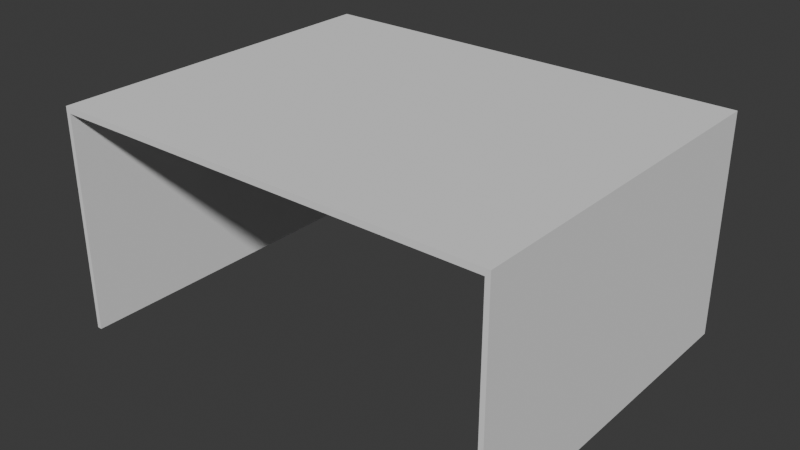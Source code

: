 # Source: LivingRoom.blend  (saved by Blender 5.1.30; exported with 4.5.12 LTS)
import bpy
from mathutils import Matrix  # noqa: F401  (used for matrix-valued properties, if any)

bpy.ops.wm.read_factory_settings(use_empty=True)
scene = bpy.context.scene
scene.name = 'Scene'

# ---- collections
col_collection = bpy.data.collections.new('Collection'); scene.collection.children.link(col_collection)

# ---- world
world_world = bpy.data.worlds.new('World'); scene.world = world_world
world_world.use_nodes = True; world_world.node_tree.nodes.clear()
_N = world_world.node_tree.nodes; _L = world_world.node_tree.links
n0 = _N.new('ShaderNodeOutputWorld'); n0.name = 'World Output'; n0.location = (200, 100)
n1 = _N.new('ShaderNodeBackground'); n1.name = 'Background'; n1.location = (-200, 100)
n1.inputs[0].default_value = (0.05088, 0.05088, 0.05088, 1.0)
_L.new(n1.outputs[0], n0.inputs[0])
n0.is_active_output = True
world_world.color = (0.05088, 0.05088, 0.05088)
world_world.sun_shadow_jitter_overblur = 0.0

# ---- meshes
me_mesh = bpy.data.meshes.new('Mesh')
me_mesh.from_pydata([(-250.0, 250.0, -200.0), (-193.0, 0.0, -193.7), (-103.0, 208.0, -200.0), (250.0, 250.0, -200.0), (115.0, 208.0, -200.0), (-250.0, 0.0, -200.0), (-193.0, 0.0, -200.0), (-193.0, 208.0, -200.0), (-103.0, 208.0, -193.7), (-244.8, 243.3, -193.7), (244.8, 243.3, -193.7), (115.0, 208.0, -193.7), (115.0, 0.0, -193.7), (-103.0, 0.0, -193.7), (-103.0, 0.0, -200.0), (115.0, 0.0, -200.0), (-193.0, 208.0, -193.7), (250.0, 0.0, -200.0), (205.0, 0.0, -200.0), (244.8, 0.0, -193.7), (205.0, 0.0, -193.7), (205.0, 208.0, -200.0), (205.0, 208.0, -193.7), (250.0, 250.0, 200.0), (-250.0, 0.0, 200.0), (-244.8, 0.0, 200.0), (250.0, 0.0, 200.0), (-250.0, 250.0, 200.0), (-244.8, 0.0, -193.7), (-244.8, 243.3, 200.0), (244.8, 243.3, 200.0), (244.8, 0.0, 200.0)], [], [(2, 7, 6, 5, 0, 3, 17, 18, 21, 4, 15, 14), (28, 25, 24, 5, 6, 1), (26, 31, 19, 20, 18, 17), (9, 28, 1, 16, 8, 13, 12, 11, 22, 20, 19, 10), (30, 31, 26, 23, 27, 24, 25, 29), (15, 12, 13, 14), (2, 14, 13, 8), (16, 1, 6, 7), (2, 8, 16, 7), (18, 20, 22, 21), (11, 12, 15, 4), (21, 22, 11, 4), (17, 3, 23, 26), (24, 27, 0, 5), (23, 3, 0, 27), (19, 31, 30, 10), (29, 25, 28, 9), (10, 30, 29, 9)])
me_mesh.polygons.foreach_set('use_smooth', [True] * 18)
_k = set([(0, 3), (0, 5), (0, 27), (1, 6), (1, 16), (1, 28), (2, 7), (2, 8), (2, 14), (3, 17), (3, 23), (4, 11), (4, 15), (4, 21), (5, 6), (5, 24), (6, 7), (7, 16), (8, 13), (8, 16), (9, 10), (9, 28), (9, 29), (10, 19), (10, 30), (11, 12), (11, 22), (12, 13), (12, 15), (13, 14), (14, 15), (17, 18), (17, 26), (18, 20), (18, 21), (19, 20), (19, 31), (20, 22), (21, 22), (23, 26), (23, 27), (24, 25), (24, 27), (25, 28), (25, 29), (26, 31), (29, 30), (30, 31)])
me_mesh.attributes.new('sharp_edge', 'BOOLEAN', 'EDGE').data.foreach_set('value', [ (min(e.vertices), max(e.vertices)) in _k for e in me_mesh.edges])
_uv = me_mesh.uv_layers.new(name='UVW')
_uv.uv.foreach_set('vector', [0.7059, 0.8319, 0.8859, 0.8319, 0.8859, 0.0, 1.0, 0.0, 1.0, 1.0, 0.0, 1.0, 0.0, 0.0, 0.08992, 0.0, 0.08992, 0.8319, 0.2699, 0.8319, 0.2699, 0.0, 0.7059, 0.0, 0.01039, 0.01581, 0.01039, 1.0, 0.0, 1.0, 0.0, 0.0, 0.1141, 0.0, 0.1141, 0.01581, 1.0, 1.0, 0.9896, 1.0, 0.9896, 0.01581, 0.9101, 0.01581, 0.9101, 0.0, 1.0, 0.0, 1.0, 1.0, 1.0, 0.1331, 0.8941, 0.1331, 0.8941, 0.8741, 0.7103, 0.8741, 0.7103, 0.1331, 0.265, 0.1331, 0.265, 0.8741, 0.08122, 0.8741, 0.08122, 0.1331, 0.0, 0.1331, 0.0, 1.0, 0.9896, 0.9732, 0.9896, 0.0, 1.0, 0.0, 1.0, 1.0, 0.0, 1.0, 0.0, 0.0, 0.01039, 0.0, 0.01039, 0.9732, 0.7301, 0.0, 0.7301, 0.01581, 0.2941, 0.01581, 0.2941, 0.0, 0.6505, 1.0, 0.6505, 0.009604, 0.5872, 0.009604, 0.5872, 1.0, 0.4128, 1.0, 0.4128, 0.009604, 0.3495, 0.009604, 0.3495, 1.0, 1.0, 0.6505, 1.0, 0.5872, 0.0, 0.5872, 0.0, 0.6505, 0.6505, 0.009604, 0.5872, 0.009604, 0.5872, 1.0, 0.6505, 1.0, 0.4128, 1.0, 0.4128, 0.009604, 0.3495, 0.009604, 0.3495, 1.0, 1.0, 0.6505, 1.0, 0.5872, 0.0, 0.5872, 0.0, 0.6505, 1.0, 0.0, 1.0, 1.0, 0.0, 1.0, 0.0, 0.0, 1.0, 0.0, 1.0, 1.0, 0.0, 1.0, 0.0, 0.0, 1.0, 0.0, 1.0, 1.0, 0.0, 1.0, 0.0, 0.0, 1.0, 0.1331, 0.04142, 0.1331, 0.04142, 1.0, 1.0, 1.0, 0.9586, 1.0, 0.9586, 0.1331, 0.0, 0.1331, 0.0, 1.0, 1.0, 1.0, 1.0, 0.04142, 0.0, 0.04142, 0.0, 1.0])
me_mesh.update()
me_mesh.normals_split_custom_set([tuple(v) for v in zip(*[iter([0.0, 0.0, -1.0, 0.0, 0.0, -1.0, 0.0, 0.0, -1.0, 0.0, 0.0, -1.0, 0.0, 0.0, -1.0, 0.0, 0.0, -1.0, 0.0, 0.0, -1.0, 0.0, 0.0, -1.0, 0.0, 0.0, -1.0, 0.0, 0.0, -1.0, 0.0, 0.0, -1.0, 0.0, 0.0, -1.0, 0.0, -1.0, 0.0, 0.0, -1.0, 0.0, 0.0, -1.0, 0.0, 0.0, -1.0, 0.0, 0.0, -1.0, 0.0, 0.0, -1.0, 0.0, 0.0, -1.0, 0.0, 0.0, -1.0, 0.0, 0.0, -1.0, 0.0, 0.0, -1.0, 0.0, 0.0, -1.0, 0.0, 0.0, -1.0, 0.0, 0.0, 0.0, 1.0, 0.0, 0.0, 1.0, 0.0, 0.0, 1.0, 0.0, 0.0, 1.0, 0.0, 0.0, 1.0, 0.0, 0.0, 1.0, 0.0, 0.0, 1.0, 0.0, 0.0, 1.0, 0.0, 0.0, 1.0, 0.0, 0.0, 1.0, 0.0, 0.0, 1.0, 0.0, 0.0, 1.0, 0.0, 0.0, 1.0, 0.0, 0.0, 1.0, 0.0, 0.0, 1.0, 0.0, 0.0, 1.0, 0.0, 0.0, 1.0, 0.0, 0.0, 1.0, 0.0, 0.0, 1.0, 0.0, 0.0, 1.0, 0.0, -1.0, 0.0, 0.0, -1.0, 0.0, 0.0, -1.0, 0.0, 0.0, -1.0, 0.0, -1.0, 0.0, 0.0, -1.0, 0.0, 0.0, -1.0, 0.0, 0.0, -1.0, 0.0, 0.0, 1.0, 0.0, 0.0, 1.0, 0.0, 0.0, 1.0, 0.0, 0.0, 1.0, 0.0, 0.0, 0.0, -1.0, 0.0, 0.0, -1.0, 0.0, 0.0, -1.0, 0.0, 0.0, -1.0, 0.0, -1.0, 0.0, 0.0, -1.0, 0.0, 0.0, -1.0, 0.0, 0.0, -1.0, 0.0, 0.0, 1.0, 0.0, 0.0, 1.0, 0.0, 0.0, 1.0, 0.0, 0.0, 1.0, 0.0, 0.0, 0.0, -1.0, 0.0, 0.0, -1.0, 0.0, 0.0, -1.0, 0.0, 0.0, -1.0, 0.0, 1.0, 0.0, 0.0, 1.0, 0.0, 0.0, 1.0, 0.0, 0.0, 1.0, 0.0, 0.0, -1.0, 0.0, 0.0, -1.0, 0.0, 0.0, -1.0, 0.0, 0.0, -1.0, 0.0, 0.0, 0.0, 1.0, 0.0, 0.0, 1.0, 0.0, 0.0, 1.0, 0.0, 0.0, 1.0, 0.0, -1.0, 0.0, 0.0, -1.0, 0.0, 0.0, -1.0, 0.0, 0.0, -1.0, 0.0, 0.0, 1.0, 0.0, 0.0, 1.0, 0.0, 0.0, 1.0, 0.0, 0.0, 1.0, 0.0, 0.0, 0.0, -1.0, 0.0, 0.0, -1.0, 0.0, 0.0, -1.0, 0.0, 0.0, -1.0, 0.0])] * 3)])

# ---- objects
ob_boolean = bpy.data.objects.new('Boolean', me_mesh)

# ---- transforms, parenting, visibility, modifiers, constraints
ob_boolean.location = (0.0, 0.0, 0.0)
ob_boolean.rotation_euler = (1.571, -0.0, 0.0)
ob_boolean.scale = (0.01, 0.01, 0.01)

# ---- collection membership
col_collection.objects.link(ob_boolean)

# ---- scene / render settings (as saved in the file)
scene.frame_start = 1; scene.frame_end = 250; scene.frame_set(1)
scene.render.engine = 'BLENDER_EEVEE_NEXT'
scene.render.fps = 30
scene.render.bake_bias = 0.0
scene.render.bake_samples = 0
scene.cycles.sampling_pattern = 'TABULATED_SOBOL'
scene.eevee.use_volume_custom_range = False
bpy.context.view_layer.update()

# ---- added for rendering (the .blend has no active camera and no usable light): camera, sun
cam_auto = bpy.data.cameras.new('AutoCamera')
cam_auto.lens = 50.0
cam_auto.sensor_width = 36.0
cam_auto.clip_end = 1000.0
ob_auto_camera = bpy.data.objects.new('AutoCamera', cam_auto)
scene.collection.objects.link(ob_auto_camera)
ob_auto_camera.location = (6.35987, -7.63184, 6.33789)
ob_auto_camera.rotation_euler = (1.09748, -7.21219e-08, 0.694738)
scene.camera = ob_auto_camera
light_auto_sun = bpy.data.lights.new('AutoSun', 'SUN')
light_auto_sun.energy = 3.0
light_auto_sun.angle = 0.0523599
ob_auto_sun = bpy.data.objects.new('AutoSun', light_auto_sun)
scene.collection.objects.link(ob_auto_sun)
ob_auto_sun.rotation_euler = (0.872665, 0.174533, 0.523599)
bpy.context.view_layer.update()
